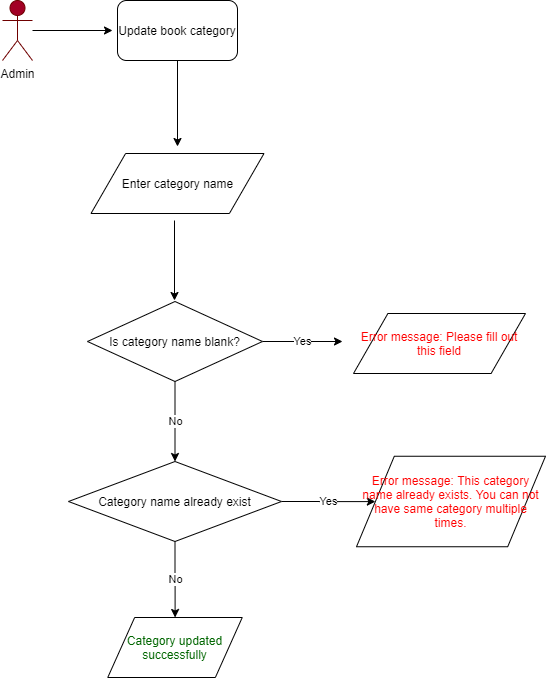

The diagram above was exported from draw.io. Its source (the exported page's mxGraphModel, read from the mxfile embedded in the PNG):
<mxGraphModel dx="868" dy="521" grid="0" gridSize="10" guides="1" tooltips="1" connect="1" arrows="1" fold="1" page="1" pageScale="1" pageWidth="1169" pageHeight="826" background="#ffffff" math="0" shadow="0">
  <root>
    <mxCell id="0" />
    <mxCell id="1" parent="0" />
    <mxCell id="sH7MooFmzya67JEGb_v--46" value="" style="edgeStyle=orthogonalEdgeStyle;rounded=0;orthogonalLoop=1;jettySize=auto;html=1;" edge="1" parent="1" source="sH7MooFmzya67JEGb_v--41">
      <mxGeometry relative="1" as="geometry">
        <mxPoint x="380" y="106" as="targetPoint" />
      </mxGeometry>
    </mxCell>
    <mxCell id="sH7MooFmzya67JEGb_v--41" value="Admin" style="shape=umlActor;verticalLabelPosition=bottom;verticalAlign=top;html=1;fillColor=#a20025;strokeColor=#6F0000;" vertex="1" parent="1">
      <mxGeometry x="270" y="76" width="30" height="60" as="geometry" />
    </mxCell>
    <mxCell id="sH7MooFmzya67JEGb_v--54" value="" style="edgeStyle=orthogonalEdgeStyle;rounded=0;orthogonalLoop=1;jettySize=auto;html=1;" edge="1" parent="1" source="sH7MooFmzya67JEGb_v--47">
      <mxGeometry relative="1" as="geometry">
        <mxPoint x="445" y="222" as="targetPoint" />
      </mxGeometry>
    </mxCell>
    <mxCell id="sH7MooFmzya67JEGb_v--47" value="Update book category" style="rounded=1;whiteSpace=wrap;html=1;" vertex="1" parent="1">
      <mxGeometry x="385" y="76" width="120" height="60" as="geometry" />
    </mxCell>
    <mxCell id="sH7MooFmzya67JEGb_v--56" value="" style="edgeStyle=orthogonalEdgeStyle;rounded=0;orthogonalLoop=1;jettySize=auto;html=1;" edge="1" parent="1">
      <mxGeometry relative="1" as="geometry">
        <mxPoint x="442" y="296" as="sourcePoint" />
        <mxPoint x="442" y="376" as="targetPoint" />
      </mxGeometry>
    </mxCell>
    <mxCell id="sH7MooFmzya67JEGb_v--57" value="Enter category name" style="shape=parallelogram;perimeter=parallelogramPerimeter;whiteSpace=wrap;html=1;" vertex="1" parent="1">
      <mxGeometry x="358.5" y="229" width="173" height="60" as="geometry" />
    </mxCell>
    <mxCell id="sH7MooFmzya67JEGb_v--61" value="Yes" style="edgeStyle=orthogonalEdgeStyle;rounded=0;orthogonalLoop=1;jettySize=auto;html=1;" edge="1" parent="1" source="sH7MooFmzya67JEGb_v--58">
      <mxGeometry relative="1" as="geometry">
        <mxPoint x="610" y="417" as="targetPoint" />
      </mxGeometry>
    </mxCell>
    <mxCell id="sH7MooFmzya67JEGb_v--63" value="No" style="edgeStyle=orthogonalEdgeStyle;rounded=0;orthogonalLoop=1;jettySize=auto;html=1;" edge="1" parent="1" source="sH7MooFmzya67JEGb_v--58" target="sH7MooFmzya67JEGb_v--62">
      <mxGeometry relative="1" as="geometry" />
    </mxCell>
    <mxCell id="sH7MooFmzya67JEGb_v--58" value="Is category name blank?" style="rhombus;whiteSpace=wrap;html=1;" vertex="1" parent="1">
      <mxGeometry x="355" y="377" width="175" height="80" as="geometry" />
    </mxCell>
    <mxCell id="sH7MooFmzya67JEGb_v--65" value="Yes" style="edgeStyle=orthogonalEdgeStyle;rounded=0;orthogonalLoop=1;jettySize=auto;html=1;" edge="1" parent="1" source="sH7MooFmzya67JEGb_v--62" target="sH7MooFmzya67JEGb_v--64">
      <mxGeometry relative="1" as="geometry" />
    </mxCell>
    <mxCell id="sH7MooFmzya67JEGb_v--67" value="No" style="edgeStyle=orthogonalEdgeStyle;rounded=0;orthogonalLoop=1;jettySize=auto;html=1;" edge="1" parent="1" source="sH7MooFmzya67JEGb_v--62" target="sH7MooFmzya67JEGb_v--66">
      <mxGeometry relative="1" as="geometry" />
    </mxCell>
    <mxCell id="sH7MooFmzya67JEGb_v--62" value="Category name already exist" style="rhombus;whiteSpace=wrap;html=1;" vertex="1" parent="1">
      <mxGeometry x="336" y="537" width="213" height="80" as="geometry" />
    </mxCell>
    <mxCell id="sH7MooFmzya67JEGb_v--59" value="Error message: Please fill out this field" style="shape=parallelogram;perimeter=parallelogramPerimeter;whiteSpace=wrap;html=1;fontColor=#FF0000;" vertex="1" parent="1">
      <mxGeometry x="621" y="389" width="172" height="60" as="geometry" />
    </mxCell>
    <mxCell id="sH7MooFmzya67JEGb_v--64" value="Error message: This category name already exists. You can not have same category multiple times." style="shape=parallelogram;perimeter=parallelogramPerimeter;whiteSpace=wrap;html=1;fontColor=#FF0000;" vertex="1" parent="1">
      <mxGeometry x="624" y="531.75" width="189" height="90.5" as="geometry" />
    </mxCell>
    <mxCell id="sH7MooFmzya67JEGb_v--66" value="Category updated successfully" style="shape=parallelogram;perimeter=parallelogramPerimeter;whiteSpace=wrap;html=1;fontColor=#006600;" vertex="1" parent="1">
      <mxGeometry x="375.25" y="693" width="134.5" height="60" as="geometry" />
    </mxCell>
  </root>
</mxGraphModel>